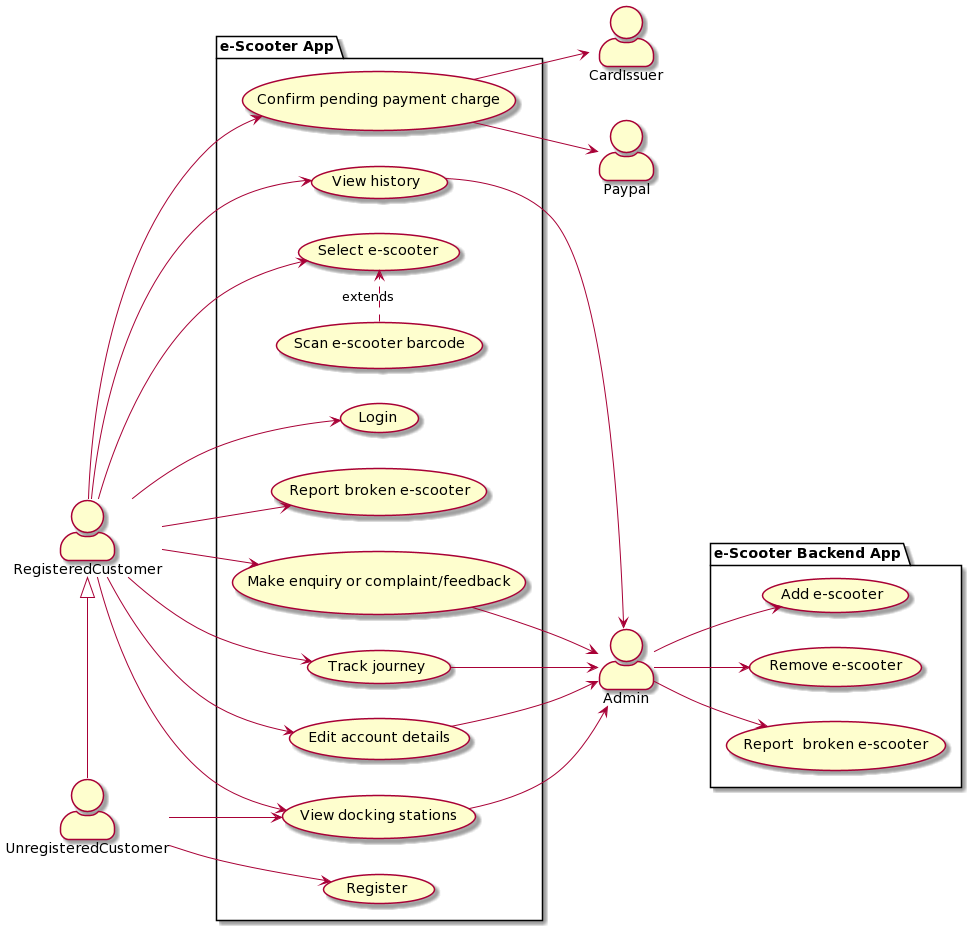

The diagram above was rendered by PlantUML. Its source (embedded in the PNG):
@startuml
skinparam actorStyle awesome
left to right direction



Actor UnregisteredCustomer
Actor RegisteredCustomer
Actor Paypal
Actor CardIssuer
Actor Admin 

RegisteredCustomer <|- UnregisteredCustomer


package "e-Scooter App"{
usecase (Login)
usecase (Register)
usecase (View docking stations)
usecase (Select e-scooter)
usecase (Scan e-scooter barcode)
usecase (Report broken e-scooter)
usecase (Edit account details)
usecase (Make enquiry or complaint/feedback)
usecase (Track journey)
usecase (View history) 
usecase (Confirm pending payment charge)

}

UnregisteredCustomer --> (Register)
UnregisteredCustomer --> (View docking stations)

RegisteredCustomer --> (Login)
RegisteredCustomer --> (View docking stations)

RegisteredCustomer --> (Select e-scooter)
(Scan e-scooter barcode) .> (Select e-scooter) : extends

RegisteredCustomer --> (Report broken e-scooter)
RegisteredCustomer --> (Edit account details)
RegisteredCustomer --> (Make enquiry or complaint/feedback)
RegisteredCustomer --> (Track journey)
RegisteredCustomer --> (View history) 
RegisteredCustomer --> (Confirm pending payment charge)


(Confirm pending payment charge) --> CardIssuer
(Confirm pending payment charge) --> Paypal

(View docking stations) --> Admin
(Edit account details) --> Admin
(Make enquiry or complaint/feedback) --> Admin
(Track journey) --> Admin
(View history)  --> Admin

package "e-Scooter Backend App"{
usecase (Add e-scooter)
usecase (Remove e-scooter)
usecase (Report  broken e-scooter)
}

Admin --> (Add e-scooter)
Admin --> (Remove e-scooter)
Admin --> (Report  broken e-scooter)
@enduml